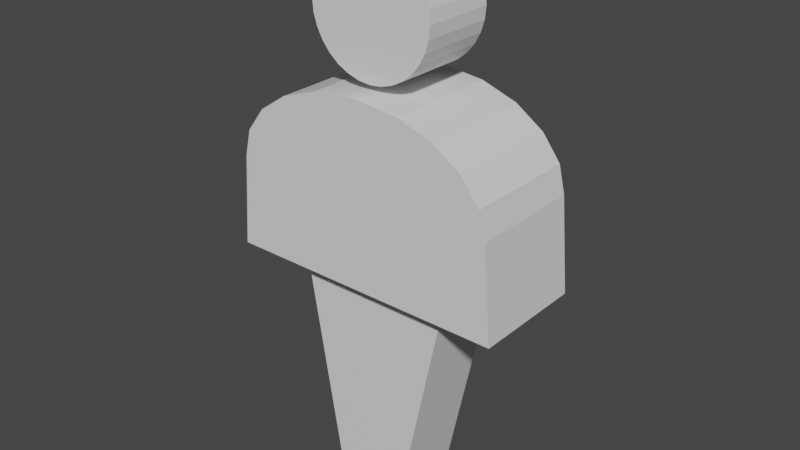 # Source: VisitorCharacter.blend  (saved by Blender 2.80.75; exported with 4.5.12 LTS)
import bpy
from mathutils import Matrix  # noqa: F401  (used for matrix-valued properties, if any)

bpy.ops.wm.read_factory_settings(use_empty=True)
scene = bpy.context.scene
scene.name = 'Scene'

# ---- collections
col_collection = bpy.data.collections.new('Collection'); scene.collection.children.link(col_collection)

# ---- materials (node trees are filled in below, after node groups)
mat_material = bpy.data.materials.new('Material')
mat_material.alpha_threshold = 0.0
mat_material.use_transparent_shadow = False
mat_material.line_color = (0.0, 0.0, 0.0, 1.0)

# ---- material node trees
mat_material.use_nodes = True; mat_material.node_tree.nodes.clear()
_N = mat_material.node_tree.nodes; _L = mat_material.node_tree.links
n0 = _N.new('ShaderNodeOutputMaterial'); n0.name = 'Material Output'; n0.location = (300, 300)
n1 = _N.new('ShaderNodeBsdfPrincipled'); n1.name = 'Principled BSDF'; n1.location = (10, 300)
n1.distribution = 'GGX'
n1.subsurface_method = 'BURLEY'
n1.inputs[2].default_value = 0.4
n1.inputs[3].default_value = 1.45
n1.inputs[27].default_value = (0.0, 0.0, 0.0, 1.0)
n1.inputs[28].default_value = 1.0
_L.new(n1.outputs[0], n0.inputs[0])
n0.is_active_output = True

# ---- world
world_world = bpy.data.worlds.new('World'); scene.world = world_world
world_world.use_nodes = True; world_world.node_tree.nodes.clear()
_N = world_world.node_tree.nodes; _L = world_world.node_tree.links
n0 = _N.new('ShaderNodeOutputWorld'); n0.name = 'World Output'; n0.location = (300, 300)
n1 = _N.new('ShaderNodeBackground'); n1.name = 'Background'; n1.location = (10, 300)
n1.inputs[0].default_value = (0.05088, 0.05088, 0.05088, 1.0)
_L.new(n1.outputs[0], n0.inputs[0])
n0.is_active_output = True
world_world.color = (0.05088, 0.05088, 0.05088)
world_world.use_sun_shadow = False
world_world.sun_shadow_jitter_overblur = 0.0

# ---- meshes
me_cube = bpy.data.meshes.new('Cube')
me_cube.from_pydata([(1.0, 1.0, 0.2367), (0.4041, 1.0, -1.0), (1.0, -1.0, 0.2367), (0.4041, -1.0, -1.0), (-1.0, 1.0, 0.2367), (-0.524, 1.0, -1.0), (-1.0, -1.0, 0.2367), (-0.524, -1.0, -1.0), (-1.77, -1.531, 0.2515), (-1.77, 1.49, 0.2515), (1.799, -1.51, 0.239), (1.799, 1.51, 0.239), (1.694, -1.51, 0.7589), (0.06648, -1.51, 1.239), (1.614, -1.51, 0.9074), (1.383, -1.51, 1.041), (1.023, -1.51, 1.148), (0.5694, -1.51, 1.216), (0.06648, 1.51, 1.239), (1.694, 1.51, 0.7589), (0.5694, 1.51, 1.216), (1.023, 1.51, 1.148), (1.383, 1.51, 1.041), (1.614, 1.51, 0.9074), (-0.0706, -1.51, 1.239), (-1.694, -1.51, 0.7601), (-0.5723, -1.51, 1.216), (-1.025, -1.51, 1.148), (-1.384, -1.51, 1.042), (-1.615, -1.51, 0.9082), (-1.694, 1.51, 0.7601), (-0.0706, 1.51, 1.239), (-1.615, 1.51, 0.9082), (-1.384, 1.51, 1.042), (-1.025, 1.51, 1.148), (-0.5723, 1.51, 1.216), (0.006708, 0.9195, 1.967), (0.006708, -1.015, 1.967), (0.1598, 0.9195, 1.961), (0.1598, -1.015, 1.961), (0.3069, 0.9195, 1.941), (0.3069, -1.015, 1.941), (0.4426, 0.9195, 1.909), (0.4426, -1.015, 1.909), (0.5614, 0.9195, 1.866), (0.5614, -1.015, 1.866), (0.659, 0.9195, 1.814), (0.659, -1.015, 1.814), (0.7315, 0.9195, 1.755), (0.7315, -1.015, 1.755), (0.7762, 0.9195, 1.69), (0.7762, -1.015, 1.69), (0.7912, 0.9195, 1.623), (0.7912, -1.015, 1.623), (0.7762, 0.9195, 1.556), (0.7762, -1.015, 1.556), (0.7315, 0.9195, 1.492), (0.7315, -1.015, 1.492), (0.659, 0.9195, 1.432), (0.659, -1.015, 1.432), (0.5614, 0.9195, 1.38), (0.5614, -1.015, 1.38), (0.4426, 0.9195, 1.337), (0.4426, -1.015, 1.337), (0.3069, 0.9195, 1.306), (0.3069, -1.015, 1.306), (0.1598, 0.9195, 1.286), (0.1598, -1.015, 1.286), (0.006708, 0.9195, 1.279), (0.006708, -1.015, 1.279), (-0.1463, 0.9195, 1.286), (-0.1463, -1.015, 1.286), (-0.2935, 0.9195, 1.306), (-0.2935, -1.015, 1.306), (-0.4291, 0.9195, 1.337), (-0.4291, -1.015, 1.337), (-0.548, 0.9195, 1.38), (-0.548, -1.015, 1.38), (-0.6456, 0.9195, 1.432), (-0.6456, -1.015, 1.432), (-0.7181, 0.9195, 1.492), (-0.7181, -1.015, 1.492), (-0.7627, 0.9195, 1.556), (-0.7627, -1.015, 1.556), (-0.7778, 0.9195, 1.623), (-0.7778, -1.015, 1.623), (-0.7627, 0.9195, 1.69), (-0.7627, -1.015, 1.69), (-0.7181, 0.9195, 1.755), (-0.7181, -1.015, 1.755), (-0.6456, 0.9195, 1.814), (-0.6456, -1.015, 1.814), (-0.548, 0.9195, 1.866), (-0.548, -1.015, 1.866), (-0.4291, 0.9195, 1.909), (-0.4291, -1.015, 1.909), (-0.2935, 0.9195, 1.941), (-0.2935, -1.015, 1.941), (-0.1463, 0.9195, 1.961), (-0.1463, -1.015, 1.961)], [], [(0, 4, 6, 2), (3, 2, 6, 7), (7, 6, 4, 5), (5, 1, 3, 7), (1, 0, 2, 3), (5, 4, 0, 1), (18, 31, 24, 13), (8, 25, 30, 9), (9, 11, 10, 8), (11, 19, 12, 10), (18, 13, 17, 20), (20, 17, 16, 21), (21, 16, 15, 22), (22, 15, 14, 23), (23, 14, 12, 19), (9, 30, 32, 33, 34, 35, 31, 18, 20, 21, 22, 23, 19, 11), (24, 31, 35, 26), (26, 35, 34, 27), (27, 34, 33, 28), (28, 33, 32, 29), (29, 32, 30, 25), (10, 12, 14, 15, 16, 17, 13, 24, 26, 27, 28, 29, 25, 8), (36, 37, 39, 38), (38, 39, 41, 40), (40, 41, 43, 42), (42, 43, 45, 44), (44, 45, 47, 46), (46, 47, 49, 48), (48, 49, 51, 50), (50, 51, 53, 52), (52, 53, 55, 54), (54, 55, 57, 56), (56, 57, 59, 58), (58, 59, 61, 60), (60, 61, 63, 62), (62, 63, 65, 64), (64, 65, 67, 66), (66, 67, 69, 68), (68, 69, 71, 70), (70, 71, 73, 72), (72, 73, 75, 74), (74, 75, 77, 76), (76, 77, 79, 78), (78, 79, 81, 80), (80, 81, 83, 82), (82, 83, 85, 84), (84, 85, 87, 86), (86, 87, 89, 88), (88, 89, 91, 90), (90, 91, 93, 92), (92, 93, 95, 94), (94, 95, 97, 96), (39, 37, 99, 97, 95, 93, 91, 89, 87, 85, 83, 81, 79, 77, 75, 73, 71, 69, 67, 65, 63, 61, 59, 57, 55, 53, 51, 49, 47, 45, 43, 41), (96, 97, 99, 98), (98, 99, 37, 36), (36, 38, 40, 42, 44, 46, 48, 50, 52, 54, 56, 58, 60, 62, 64, 66, 68, 70, 72, 74, 76, 78, 80, 82, 84, 86, 88, 90, 92, 94, 96, 98)])
_uv = me_cube.uv_layers.new(name='UVMap')
_uv.uv.foreach_set('vector', [0.37, 0.2493, 0.37, 0.3963, 0.2265, 0.3963, 0.2265, 0.2493, 0.8727, 0.5668, 0.9079, 0.7334, 0.7897, 0.7334, 0.8179, 0.5668, 0.456, 0.3963, 0.3733, 0.3963, 0.3733, 0.2493, 0.456, 0.2493, 0.2919, 0.5476, 0.2254, 0.5476, 0.2254, 0.4007, 0.2919, 0.4007, 0.533, 0.3963, 0.4584, 0.3963, 0.4584, 0.2493, 0.533, 0.2493, 0.5304, 0.4173, 0.4907, 0.6527, 0.6576, 0.6527, 0.6079, 0.4173, 0.4442, 0.12, 0.4442, 0.1301, 0.2276, 0.1301, 0.2276, 0.12, 0.4994, 0.006107, 0.5363, 0.007611, 0.5363, 0.2295, 0.4994, 0.228, 0.2211, 0.007981, 0.2211, 0.2702, 0.00454, 0.2689, 0.00454, 0.006708, 0.4979, 0.228, 0.46, 0.228, 0.46, 0.006084, 0.4979, 0.006084, 0.4442, 0.12, 0.2276, 0.12, 0.2276, 0.08309, 0.4442, 0.08309, 0.4442, 0.08309, 0.2276, 0.08309, 0.2276, 0.04975, 0.4442, 0.04975, 0.4442, 0.04975, 0.2276, 0.04975, 0.2276, 0.0233, 0.4442, 0.0233, 0.4442, 0.0233, 0.2276, 0.0233, 0.2276, 0.006315, 0.4442, 0.006315, 0.4482, 0.228, 0.4482, 0.006084, 0.46, 0.006084, 0.46, 0.228, 0.4265, 0.6555, 0.4328, 0.7523, 0.4394, 0.7805, 0.4587, 0.806, 0.4886, 0.8261, 0.5264, 0.8391, 0.5682, 0.8436, 0.5797, 0.8436, 0.6216, 0.8391, 0.6595, 0.8261, 0.6895, 0.8059, 0.7088, 0.7804, 0.7155, 0.7521, 0.7242, 0.6531, 0.2276, 0.1301, 0.4442, 0.1301, 0.4442, 0.167, 0.2276, 0.167, 0.2276, 0.167, 0.4442, 0.167, 0.4442, 0.2002, 0.2276, 0.2002, 0.2276, 0.2002, 0.4442, 0.2002, 0.4442, 0.2266, 0.2276, 0.2266, 0.2276, 0.2266, 0.4442, 0.2266, 0.4442, 0.2436, 0.2276, 0.2436, 0.5476, 0.007611, 0.5476, 0.2295, 0.5363, 0.2295, 0.5363, 0.007611, 0.955, 0.7337, 0.9488, 0.8038, 0.9441, 0.8238, 0.9305, 0.8418, 0.9092, 0.8562, 0.8824, 0.8654, 0.8527, 0.8685, 0.8446, 0.8685, 0.815, 0.8654, 0.7883, 0.8562, 0.7671, 0.8419, 0.7534, 0.8239, 0.7487, 0.8039, 0.7443, 0.7354, 0.1566, 0.2762, 0.1566, 0.4184, 0.1456, 0.4184, 0.1456, 0.2762, 0.1456, 0.2762, 0.1456, 0.4184, 0.1351, 0.4184, 0.1351, 0.2762, 0.1351, 0.2762, 0.1351, 0.4184, 0.1254, 0.4184, 0.1254, 0.2762, 0.1254, 0.2762, 0.1254, 0.4184, 0.1168, 0.4184, 0.1168, 0.2762, 0.1168, 0.2762, 0.1168, 0.4184, 0.1098, 0.4184, 0.1098, 0.2762, 0.2933, 0.5427, 0.2933, 0.4006, 0.2987, 0.4006, 0.2987, 0.5427, 0.2987, 0.5427, 0.2987, 0.4006, 0.304, 0.4006, 0.304, 0.5427, 0.304, 0.5427, 0.304, 0.4006, 0.309, 0.4006, 0.309, 0.5427, 0.309, 0.5427, 0.309, 0.4006, 0.3133, 0.4006, 0.3133, 0.5427, 0.3133, 0.5427, 0.3133, 0.4006, 0.317, 0.4006, 0.317, 0.5427, 0.1068, 0.2762, 0.1068, 0.4184, 0.1016, 0.4184, 0.1016, 0.2762, 0.1016, 0.2762, 0.1016, 0.4184, 0.09461, 0.4184, 0.09461, 0.2762, 0.09461, 0.2762, 0.09461, 0.4184, 0.08609, 0.4184, 0.08609, 0.2762, 0.08609, 0.2762, 0.08609, 0.4184, 0.07636, 0.4184, 0.07636, 0.2762, 0.07636, 0.2762, 0.07636, 0.4184, 0.06581, 0.4184, 0.06581, 0.2762, 0.06581, 0.2762, 0.06581, 0.4184, 0.05483, 0.4184, 0.05483, 0.2762, 0.05483, 0.2762, 0.05483, 0.4184, 0.04386, 0.4184, 0.04386, 0.2762, 0.04386, 0.2762, 0.04386, 0.4184, 0.0333, 0.4184, 0.0333, 0.2762, 0.0333, 0.2762, 0.0333, 0.4184, 0.02357, 0.4184, 0.02357, 0.2762, 0.02357, 0.2762, 0.02357, 0.4184, 0.01505, 0.4184, 0.01505, 0.2762, 0.01505, 0.2762, 0.01505, 0.4184, 0.008051, 0.4184, 0.008051, 0.2762, 0.008051, 0.2762, 0.008051, 0.4184, 0.00285, 0.4184, 0.00285, 0.2762, 0.3363, 0.4006, 0.3363, 0.5427, 0.3322, 0.5427, 0.3322, 0.4006, 0.3322, 0.4006, 0.3322, 0.5427, 0.3276, 0.5427, 0.3276, 0.4006, 0.3276, 0.4006, 0.3276, 0.5427, 0.3227, 0.5427, 0.3227, 0.4006, 0.3227, 0.4006, 0.3227, 0.5427, 0.3176, 0.5427, 0.3176, 0.4006, 0.2086, 0.2762, 0.2086, 0.4184, 0.2034, 0.4184, 0.2034, 0.2762, 0.2034, 0.2762, 0.2034, 0.4184, 0.1964, 0.4184, 0.1964, 0.2762, 0.1964, 0.2762, 0.1964, 0.4184, 0.1879, 0.4184, 0.1879, 0.2762, 0.1879, 0.2762, 0.1879, 0.4184, 0.1782, 0.4184, 0.1782, 0.2762, 0.8582, 0.9657, 0.8492, 0.9666, 0.8402, 0.9657, 0.8315, 0.9631, 0.8235, 0.9588, 0.8164, 0.953, 0.8107, 0.946, 0.8064, 0.938, 0.8037, 0.9293, 0.8029, 0.9202, 0.8037, 0.9112, 0.8064, 0.9025, 0.8107, 0.8945, 0.8164, 0.8875, 0.8235, 0.8817, 0.8315, 0.8774, 0.8402, 0.8748, 0.8492, 0.8739, 0.8582, 0.8748, 0.8669, 0.8774, 0.8749, 0.8817, 0.882, 0.8875, 0.8877, 0.8945, 0.892, 0.9025, 0.8946, 0.9112, 0.8955, 0.9202, 0.8946, 0.9293, 0.892, 0.938, 0.8877, 0.946, 0.882, 0.953, 0.8749, 0.9588, 0.8669, 0.9631, 0.1782, 0.2762, 0.1782, 0.4184, 0.1676, 0.4184, 0.1676, 0.2762, 0.1676, 0.2762, 0.1676, 0.4184, 0.1566, 0.4184, 0.1566, 0.2762, 0.5747, 0.9821, 0.5875, 0.9808, 0.5997, 0.9771, 0.6111, 0.971, 0.621, 0.9629, 0.6291, 0.953, 0.6352, 0.9417, 0.6389, 0.9294, 0.6401, 0.9166, 0.6389, 0.9039, 0.6352, 0.8916, 0.6291, 0.8803, 0.621, 0.8703, 0.6111, 0.8622, 0.5997, 0.8562, 0.5875, 0.8524, 0.5747, 0.8512, 0.5619, 0.8524, 0.5497, 0.8562, 0.5383, 0.8622, 0.5284, 0.8703, 0.5203, 0.8803, 0.5142, 0.8916, 0.5105, 0.9039, 0.5092, 0.9166, 0.5105, 0.9294, 0.5142, 0.9417, 0.5203, 0.953, 0.5284, 0.9629, 0.5383, 0.971, 0.5497, 0.9771, 0.5619, 0.9808])
me_cube.materials.append(mat_material)
me_cube.use_remesh_preserve_volume = False
me_cube.use_remesh_preserve_attributes = False
me_cube.use_mirror_vertex_groups = False
me_cube.update()

# ---- objects
ob_cube = bpy.data.objects.new('Cube', me_cube)

# ---- transforms, parenting, visibility, modifiers, constraints
ob_cube.location = (0.0, 0.0, 0.0)
ob_cube.scale = (1.275, 0.6112, 2.908)
ob_cube.lock_rotations_4d = False
ob_cube.empty_display_type = 'ARROWS'
ob_cube.lineart.crease_threshold = 0.0

# ---- collection membership
col_collection.objects.link(ob_cube)

# ---- scene / render settings (as saved in the file)
scene.frame_start = 1; scene.frame_end = 250; scene.frame_set(1)
scene.render.engine = 'BLENDER_EEVEE_NEXT'
scene.cycles.use_denoising = False
scene.cycles.samples = 128
scene.cycles.sampling_pattern = 'TABULATED_SOBOL'
scene.cycles.use_adaptive_sampling = False
scene.cycles.use_light_tree = False
scene.view_settings.view_transform = 'Filmic'
bpy.context.view_layer.update()

# ---- added for rendering (the .blend has no active camera and no usable light): camera, sun
cam_auto = bpy.data.cameras.new('AutoCamera')
cam_auto.lens = 50.0
cam_auto.sensor_width = 36.0
cam_auto.clip_end = 1000.0
ob_auto_camera = bpy.data.objects.new('AutoCamera', cam_auto)
scene.collection.objects.link(ob_auto_camera)
ob_auto_camera.location = (9.2058, -11.0312, 8.75629)
ob_auto_camera.rotation_euler = (1.09748, -7.21219e-08, 0.694738)
scene.camera = ob_auto_camera
light_auto_sun = bpy.data.lights.new('AutoSun', 'SUN')
light_auto_sun.energy = 3.0
light_auto_sun.angle = 0.0523599
ob_auto_sun = bpy.data.objects.new('AutoSun', light_auto_sun)
scene.collection.objects.link(ob_auto_sun)
ob_auto_sun.rotation_euler = (0.872665, 0.174533, 0.523599)
bpy.context.view_layer.update()
